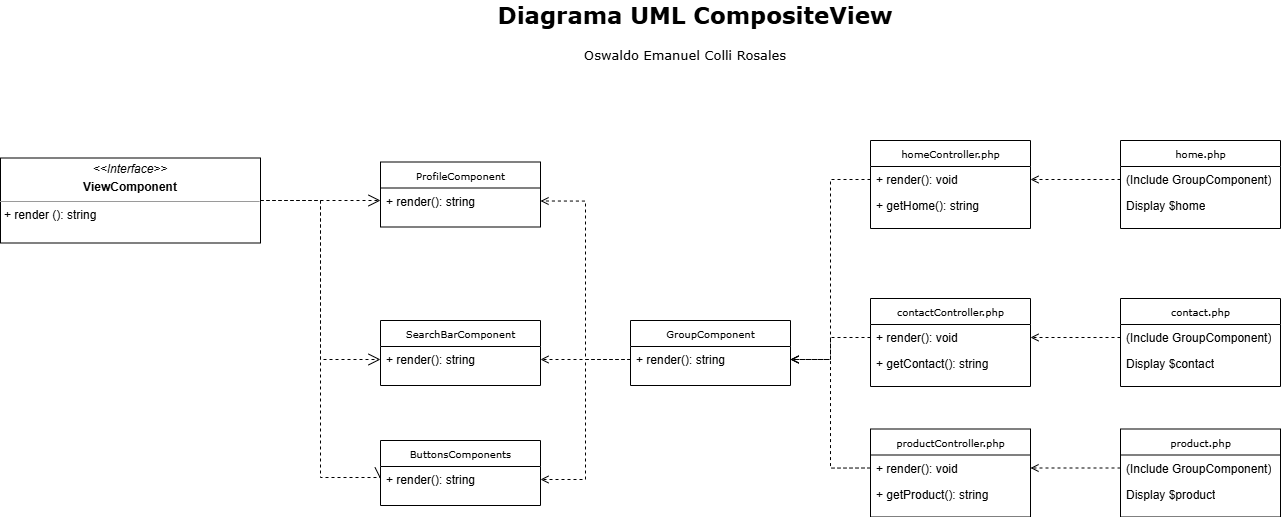

The diagram above was exported from draw.io. Its source (the exported page's mxGraphModel, read from the mxfile embedded in the PNG):
<mxGraphModel dx="1500" dy="841" grid="1" gridSize="10" guides="1" tooltips="1" connect="1" arrows="1" fold="1" page="1" pageScale="1" pageWidth="850" pageHeight="1100" math="0" shadow="0">
  <root>
    <mxCell id="0" />
    <mxCell id="1" parent="0" />
    <mxCell id="fzMV4YrloMOIsYjgaqDR-1" value="&lt;p style=&quot;margin:0px;margin-top:4px;text-align:center;&quot;&gt;&lt;i&gt;&amp;lt;&amp;lt;Interface&amp;gt;&amp;gt;&lt;/i&gt;&lt;br&gt;&lt;/p&gt;&lt;p style=&quot;margin:0px;margin-top:4px;text-align:center;&quot;&gt;&lt;b&gt;ViewComponent&lt;/b&gt;&lt;/p&gt;&lt;hr size=&quot;1&quot;&gt;&lt;p style=&quot;margin:0px;margin-left:4px;&quot;&gt;+ render (): string&lt;/p&gt;" style="verticalAlign=top;align=left;overflow=fill;fontSize=12;fontFamily=Helvetica;html=1;rounded=0;shadow=0;comic=0;labelBackgroundColor=none;strokeWidth=1" vertex="1" parent="1">
      <mxGeometry x="20" y="167.5" width="260" height="85" as="geometry" />
    </mxCell>
    <mxCell id="fzMV4YrloMOIsYjgaqDR-2" style="edgeStyle=orthogonalEdgeStyle;rounded=0;html=1;labelBackgroundColor=none;startFill=0;endArrow=open;endFill=0;endSize=10;fontFamily=Verdana;fontSize=10;dashed=1;exitX=1;exitY=0.5;exitDx=0;exitDy=0;entryX=0;entryY=0.5;entryDx=0;entryDy=0;" edge="1" parent="1" source="fzMV4YrloMOIsYjgaqDR-1">
      <mxGeometry relative="1" as="geometry">
        <mxPoint x="330" y="210" as="sourcePoint" />
        <mxPoint x="400" y="210" as="targetPoint" />
      </mxGeometry>
    </mxCell>
    <mxCell id="fzMV4YrloMOIsYjgaqDR-3" value="ProfileComponent" style="swimlane;html=1;fontStyle=0;childLayout=stackLayout;horizontal=1;startSize=26;fillColor=none;horizontalStack=0;resizeParent=1;resizeLast=0;collapsible=1;marginBottom=0;swimlaneFillColor=#ffffff;rounded=0;shadow=0;comic=0;labelBackgroundColor=none;strokeWidth=1;fontFamily=Verdana;fontSize=10;align=center;" vertex="1" parent="1">
      <mxGeometry x="400" y="171.5" width="160" height="65" as="geometry" />
    </mxCell>
    <mxCell id="fzMV4YrloMOIsYjgaqDR-4" value="+ render(): string" style="text;html=1;strokeColor=none;fillColor=none;align=left;verticalAlign=top;spacingLeft=4;spacingRight=4;whiteSpace=wrap;overflow=hidden;rotatable=0;points=[[0,0.5],[1,0.5]];portConstraint=eastwest;" vertex="1" parent="fzMV4YrloMOIsYjgaqDR-3">
      <mxGeometry y="26" width="160" height="26" as="geometry" />
    </mxCell>
    <mxCell id="fzMV4YrloMOIsYjgaqDR-12" style="edgeStyle=orthogonalEdgeStyle;rounded=0;html=1;labelBackgroundColor=none;startFill=0;endArrow=open;endFill=0;endSize=10;fontFamily=Verdana;fontSize=10;dashed=1;exitX=1;exitY=0.5;exitDx=0;exitDy=0;entryX=0;entryY=0.5;entryDx=0;entryDy=0;" edge="1" parent="1" source="fzMV4YrloMOIsYjgaqDR-1" target="fzMV4YrloMOIsYjgaqDR-17">
      <mxGeometry relative="1" as="geometry">
        <mxPoint x="290" y="220" as="sourcePoint" />
        <mxPoint x="399.20000000000005" y="352.99800000000005" as="targetPoint" />
      </mxGeometry>
    </mxCell>
    <mxCell id="fzMV4YrloMOIsYjgaqDR-13" style="edgeStyle=orthogonalEdgeStyle;rounded=0;html=1;labelBackgroundColor=none;startFill=0;endArrow=open;endFill=0;endSize=10;fontFamily=Verdana;fontSize=10;dashed=1;entryX=0;entryY=0.5;entryDx=0;entryDy=0;exitX=1;exitY=0.5;exitDx=0;exitDy=0;" edge="1" parent="1" source="fzMV4YrloMOIsYjgaqDR-1" target="fzMV4YrloMOIsYjgaqDR-19">
      <mxGeometry relative="1" as="geometry">
        <mxPoint x="280" y="213" as="sourcePoint" />
        <mxPoint x="412.0799999999999" y="486.6120000000001" as="targetPoint" />
        <Array as="points">
          <mxPoint x="340" y="210" />
          <mxPoint x="340" y="487" />
          <mxPoint x="400" y="487" />
        </Array>
      </mxGeometry>
    </mxCell>
    <mxCell id="fzMV4YrloMOIsYjgaqDR-16" value="SearchBarComponent" style="swimlane;html=1;fontStyle=0;childLayout=stackLayout;horizontal=1;startSize=26;fillColor=none;horizontalStack=0;resizeParent=1;resizeLast=0;collapsible=1;marginBottom=0;swimlaneFillColor=#ffffff;rounded=0;shadow=0;comic=0;labelBackgroundColor=none;strokeWidth=1;fontFamily=Verdana;fontSize=10;align=center;" vertex="1" parent="1">
      <mxGeometry x="400" y="330" width="160" height="65" as="geometry" />
    </mxCell>
    <mxCell id="fzMV4YrloMOIsYjgaqDR-17" value="+ render(): string" style="text;html=1;strokeColor=none;fillColor=none;align=left;verticalAlign=top;spacingLeft=4;spacingRight=4;whiteSpace=wrap;overflow=hidden;rotatable=0;points=[[0,0.5],[1,0.5]];portConstraint=eastwest;" vertex="1" parent="fzMV4YrloMOIsYjgaqDR-16">
      <mxGeometry y="26" width="160" height="26" as="geometry" />
    </mxCell>
    <mxCell id="fzMV4YrloMOIsYjgaqDR-18" value="ButtonsComponents" style="swimlane;html=1;fontStyle=0;childLayout=stackLayout;horizontal=1;startSize=26;fillColor=none;horizontalStack=0;resizeParent=1;resizeLast=0;collapsible=1;marginBottom=0;swimlaneFillColor=#ffffff;rounded=0;shadow=0;comic=0;labelBackgroundColor=none;strokeWidth=1;fontFamily=Verdana;fontSize=10;align=center;" vertex="1" parent="1">
      <mxGeometry x="400" y="450" width="160" height="65" as="geometry" />
    </mxCell>
    <mxCell id="fzMV4YrloMOIsYjgaqDR-19" value="+ render(): string" style="text;html=1;strokeColor=none;fillColor=none;align=left;verticalAlign=top;spacingLeft=4;spacingRight=4;whiteSpace=wrap;overflow=hidden;rotatable=0;points=[[0,0.5],[1,0.5]];portConstraint=eastwest;" vertex="1" parent="fzMV4YrloMOIsYjgaqDR-18">
      <mxGeometry y="26" width="160" height="26" as="geometry" />
    </mxCell>
    <mxCell id="fzMV4YrloMOIsYjgaqDR-20" value="GroupComponent" style="swimlane;html=1;fontStyle=0;childLayout=stackLayout;horizontal=1;startSize=26;fillColor=none;horizontalStack=0;resizeParent=1;resizeLast=0;collapsible=1;marginBottom=0;swimlaneFillColor=#ffffff;rounded=0;shadow=0;comic=0;labelBackgroundColor=none;strokeWidth=1;fontFamily=Verdana;fontSize=10;align=center;" vertex="1" parent="1">
      <mxGeometry x="650" y="330" width="160" height="65" as="geometry" />
    </mxCell>
    <mxCell id="fzMV4YrloMOIsYjgaqDR-21" value="+ render(): string" style="text;html=1;strokeColor=none;fillColor=none;align=left;verticalAlign=top;spacingLeft=4;spacingRight=4;whiteSpace=wrap;overflow=hidden;rotatable=0;points=[[0,0.5],[1,0.5]];portConstraint=eastwest;" vertex="1" parent="fzMV4YrloMOIsYjgaqDR-20">
      <mxGeometry y="26" width="160" height="26" as="geometry" />
    </mxCell>
    <mxCell id="XdKX-OakOScK4_kER3lu-1" value="homeController.php" style="swimlane;html=1;fontStyle=0;childLayout=stackLayout;horizontal=1;startSize=26;fillColor=none;horizontalStack=0;resizeParent=1;resizeLast=0;collapsible=1;marginBottom=0;swimlaneFillColor=#ffffff;rounded=0;shadow=0;comic=0;labelBackgroundColor=none;strokeWidth=1;fontFamily=Verdana;fontSize=10;align=center;" vertex="1" parent="1">
      <mxGeometry x="890" y="150" width="160" height="88" as="geometry" />
    </mxCell>
    <mxCell id="XdKX-OakOScK4_kER3lu-2" value="+ render(): void" style="text;html=1;strokeColor=none;fillColor=none;align=left;verticalAlign=top;spacingLeft=4;spacingRight=4;whiteSpace=wrap;overflow=hidden;rotatable=0;points=[[0,0.5],[1,0.5]];portConstraint=eastwest;" vertex="1" parent="XdKX-OakOScK4_kER3lu-1">
      <mxGeometry y="26" width="160" height="26" as="geometry" />
    </mxCell>
    <mxCell id="XdKX-OakOScK4_kER3lu-3" value="+ getHome(): string" style="text;html=1;strokeColor=none;fillColor=none;align=left;verticalAlign=top;spacingLeft=4;spacingRight=4;whiteSpace=wrap;overflow=hidden;rotatable=0;points=[[0,0.5],[1,0.5]];portConstraint=eastwest;" vertex="1" parent="XdKX-OakOScK4_kER3lu-1">
      <mxGeometry y="52" width="160" height="26" as="geometry" />
    </mxCell>
    <mxCell id="XdKX-OakOScK4_kER3lu-4" value="contactController.php" style="swimlane;html=1;fontStyle=0;childLayout=stackLayout;horizontal=1;startSize=26;fillColor=none;horizontalStack=0;resizeParent=1;resizeLast=0;collapsible=1;marginBottom=0;swimlaneFillColor=#ffffff;rounded=0;shadow=0;comic=0;labelBackgroundColor=none;strokeWidth=1;fontFamily=Verdana;fontSize=10;align=center;" vertex="1" parent="1">
      <mxGeometry x="890" y="308" width="160" height="88" as="geometry" />
    </mxCell>
    <mxCell id="XdKX-OakOScK4_kER3lu-5" value="+ render(): void" style="text;html=1;strokeColor=none;fillColor=none;align=left;verticalAlign=top;spacingLeft=4;spacingRight=4;whiteSpace=wrap;overflow=hidden;rotatable=0;points=[[0,0.5],[1,0.5]];portConstraint=eastwest;" vertex="1" parent="XdKX-OakOScK4_kER3lu-4">
      <mxGeometry y="26" width="160" height="26" as="geometry" />
    </mxCell>
    <mxCell id="XdKX-OakOScK4_kER3lu-6" value="+ getContact(): string" style="text;html=1;strokeColor=none;fillColor=none;align=left;verticalAlign=top;spacingLeft=4;spacingRight=4;whiteSpace=wrap;overflow=hidden;rotatable=0;points=[[0,0.5],[1,0.5]];portConstraint=eastwest;" vertex="1" parent="XdKX-OakOScK4_kER3lu-4">
      <mxGeometry y="52" width="160" height="26" as="geometry" />
    </mxCell>
    <mxCell id="XdKX-OakOScK4_kER3lu-7" value="productController.php" style="swimlane;html=1;fontStyle=0;childLayout=stackLayout;horizontal=1;startSize=26;fillColor=none;horizontalStack=0;resizeParent=1;resizeLast=0;collapsible=1;marginBottom=0;swimlaneFillColor=#ffffff;rounded=0;shadow=0;comic=0;labelBackgroundColor=none;strokeWidth=1;fontFamily=Verdana;fontSize=10;align=center;" vertex="1" parent="1">
      <mxGeometry x="890" y="438.5" width="160" height="88" as="geometry" />
    </mxCell>
    <mxCell id="XdKX-OakOScK4_kER3lu-8" value="+ render(): void" style="text;html=1;strokeColor=none;fillColor=none;align=left;verticalAlign=top;spacingLeft=4;spacingRight=4;whiteSpace=wrap;overflow=hidden;rotatable=0;points=[[0,0.5],[1,0.5]];portConstraint=eastwest;" vertex="1" parent="XdKX-OakOScK4_kER3lu-7">
      <mxGeometry y="26" width="160" height="26" as="geometry" />
    </mxCell>
    <mxCell id="XdKX-OakOScK4_kER3lu-9" value="+ getProduct(): string" style="text;html=1;strokeColor=none;fillColor=none;align=left;verticalAlign=top;spacingLeft=4;spacingRight=4;whiteSpace=wrap;overflow=hidden;rotatable=0;points=[[0,0.5],[1,0.5]];portConstraint=eastwest;" vertex="1" parent="XdKX-OakOScK4_kER3lu-7">
      <mxGeometry y="52" width="160" height="26" as="geometry" />
    </mxCell>
    <mxCell id="XdKX-OakOScK4_kER3lu-10" value="home.php" style="swimlane;html=1;fontStyle=0;childLayout=stackLayout;horizontal=1;startSize=26;fillColor=none;horizontalStack=0;resizeParent=1;resizeLast=0;collapsible=1;marginBottom=0;swimlaneFillColor=#ffffff;rounded=0;shadow=0;comic=0;labelBackgroundColor=none;strokeWidth=1;fontFamily=Verdana;fontSize=10;align=center;" vertex="1" parent="1">
      <mxGeometry x="1140" y="150" width="160" height="88" as="geometry" />
    </mxCell>
    <mxCell id="XdKX-OakOScK4_kER3lu-11" value="(Include GroupComponent)" style="text;html=1;strokeColor=none;fillColor=none;align=left;verticalAlign=top;spacingLeft=4;spacingRight=4;whiteSpace=wrap;overflow=hidden;rotatable=0;points=[[0,0.5],[1,0.5]];portConstraint=eastwest;" vertex="1" parent="XdKX-OakOScK4_kER3lu-10">
      <mxGeometry y="26" width="160" height="26" as="geometry" />
    </mxCell>
    <mxCell id="XdKX-OakOScK4_kER3lu-12" value="Display $home " style="text;html=1;strokeColor=none;fillColor=none;align=left;verticalAlign=top;spacingLeft=4;spacingRight=4;whiteSpace=wrap;overflow=hidden;rotatable=0;points=[[0,0.5],[1,0.5]];portConstraint=eastwest;" vertex="1" parent="XdKX-OakOScK4_kER3lu-10">
      <mxGeometry y="52" width="160" height="26" as="geometry" />
    </mxCell>
    <mxCell id="XdKX-OakOScK4_kER3lu-13" value="contact.php" style="swimlane;html=1;fontStyle=0;childLayout=stackLayout;horizontal=1;startSize=26;fillColor=none;horizontalStack=0;resizeParent=1;resizeLast=0;collapsible=1;marginBottom=0;swimlaneFillColor=#ffffff;rounded=0;shadow=0;comic=0;labelBackgroundColor=none;strokeWidth=1;fontFamily=Verdana;fontSize=10;align=center;" vertex="1" parent="1">
      <mxGeometry x="1140" y="308" width="160" height="88" as="geometry" />
    </mxCell>
    <mxCell id="XdKX-OakOScK4_kER3lu-14" value="(Include GroupComponent)" style="text;html=1;strokeColor=none;fillColor=none;align=left;verticalAlign=top;spacingLeft=4;spacingRight=4;whiteSpace=wrap;overflow=hidden;rotatable=0;points=[[0,0.5],[1,0.5]];portConstraint=eastwest;" vertex="1" parent="XdKX-OakOScK4_kER3lu-13">
      <mxGeometry y="26" width="160" height="26" as="geometry" />
    </mxCell>
    <mxCell id="XdKX-OakOScK4_kER3lu-15" value="Display $contact" style="text;html=1;strokeColor=none;fillColor=none;align=left;verticalAlign=top;spacingLeft=4;spacingRight=4;whiteSpace=wrap;overflow=hidden;rotatable=0;points=[[0,0.5],[1,0.5]];portConstraint=eastwest;" vertex="1" parent="XdKX-OakOScK4_kER3lu-13">
      <mxGeometry y="52" width="160" height="26" as="geometry" />
    </mxCell>
    <mxCell id="XdKX-OakOScK4_kER3lu-16" value="product.php" style="swimlane;html=1;fontStyle=0;childLayout=stackLayout;horizontal=1;startSize=26;fillColor=none;horizontalStack=0;resizeParent=1;resizeLast=0;collapsible=1;marginBottom=0;swimlaneFillColor=#ffffff;rounded=0;shadow=0;comic=0;labelBackgroundColor=none;strokeWidth=1;fontFamily=Verdana;fontSize=10;align=center;" vertex="1" parent="1">
      <mxGeometry x="1140" y="438.5" width="160" height="88" as="geometry" />
    </mxCell>
    <mxCell id="XdKX-OakOScK4_kER3lu-17" value="(Include GroupComponent)" style="text;html=1;strokeColor=none;fillColor=none;align=left;verticalAlign=top;spacingLeft=4;spacingRight=4;whiteSpace=wrap;overflow=hidden;rotatable=0;points=[[0,0.5],[1,0.5]];portConstraint=eastwest;" vertex="1" parent="XdKX-OakOScK4_kER3lu-16">
      <mxGeometry y="26" width="160" height="26" as="geometry" />
    </mxCell>
    <mxCell id="XdKX-OakOScK4_kER3lu-18" value="Display $product" style="text;html=1;strokeColor=none;fillColor=none;align=left;verticalAlign=top;spacingLeft=4;spacingRight=4;whiteSpace=wrap;overflow=hidden;rotatable=0;points=[[0,0.5],[1,0.5]];portConstraint=eastwest;" vertex="1" parent="XdKX-OakOScK4_kER3lu-16">
      <mxGeometry y="52" width="160" height="26" as="geometry" />
    </mxCell>
    <mxCell id="XdKX-OakOScK4_kER3lu-19" style="edgeStyle=orthogonalEdgeStyle;rounded=0;orthogonalLoop=1;jettySize=auto;html=1;exitX=0;exitY=0.5;exitDx=0;exitDy=0;entryX=1;entryY=0.5;entryDx=0;entryDy=0;dashed=1;endArrow=open;endFill=0;" edge="1" parent="1" source="XdKX-OakOScK4_kER3lu-11" target="XdKX-OakOScK4_kER3lu-2">
      <mxGeometry relative="1" as="geometry" />
    </mxCell>
    <mxCell id="XdKX-OakOScK4_kER3lu-20" style="edgeStyle=orthogonalEdgeStyle;rounded=0;orthogonalLoop=1;jettySize=auto;html=1;exitX=0;exitY=0.5;exitDx=0;exitDy=0;entryX=1;entryY=0.5;entryDx=0;entryDy=0;endArrow=open;endFill=0;dashed=1;" edge="1" parent="1" source="XdKX-OakOScK4_kER3lu-14" target="XdKX-OakOScK4_kER3lu-5">
      <mxGeometry relative="1" as="geometry" />
    </mxCell>
    <mxCell id="XdKX-OakOScK4_kER3lu-21" style="edgeStyle=orthogonalEdgeStyle;rounded=0;orthogonalLoop=1;jettySize=auto;html=1;exitX=0;exitY=0.5;exitDx=0;exitDy=0;entryX=1;entryY=0.5;entryDx=0;entryDy=0;endArrow=open;endFill=0;dashed=1;" edge="1" parent="1" source="XdKX-OakOScK4_kER3lu-17" target="XdKX-OakOScK4_kER3lu-8">
      <mxGeometry relative="1" as="geometry" />
    </mxCell>
    <mxCell id="XdKX-OakOScK4_kER3lu-22" style="edgeStyle=orthogonalEdgeStyle;rounded=0;orthogonalLoop=1;jettySize=auto;html=1;exitX=0;exitY=0.5;exitDx=0;exitDy=0;entryX=1;entryY=0.5;entryDx=0;entryDy=0;dashed=1;endArrow=open;endFill=0;" edge="1" parent="1" source="XdKX-OakOScK4_kER3lu-2" target="fzMV4YrloMOIsYjgaqDR-21">
      <mxGeometry relative="1" as="geometry" />
    </mxCell>
    <mxCell id="XdKX-OakOScK4_kER3lu-23" style="edgeStyle=orthogonalEdgeStyle;rounded=0;orthogonalLoop=1;jettySize=auto;html=1;exitX=0;exitY=0.5;exitDx=0;exitDy=0;endArrow=open;endFill=0;dashed=1;" edge="1" parent="1" source="XdKX-OakOScK4_kER3lu-5" target="fzMV4YrloMOIsYjgaqDR-21">
      <mxGeometry relative="1" as="geometry" />
    </mxCell>
    <mxCell id="XdKX-OakOScK4_kER3lu-24" style="edgeStyle=orthogonalEdgeStyle;rounded=0;orthogonalLoop=1;jettySize=auto;html=1;exitX=0;exitY=0.5;exitDx=0;exitDy=0;entryX=1;entryY=0.5;entryDx=0;entryDy=0;dashed=1;endArrow=open;endFill=0;" edge="1" parent="1" source="XdKX-OakOScK4_kER3lu-8" target="fzMV4YrloMOIsYjgaqDR-21">
      <mxGeometry relative="1" as="geometry" />
    </mxCell>
    <mxCell id="XdKX-OakOScK4_kER3lu-25" style="edgeStyle=orthogonalEdgeStyle;rounded=0;orthogonalLoop=1;jettySize=auto;html=1;exitX=0;exitY=0.5;exitDx=0;exitDy=0;entryX=1;entryY=0.5;entryDx=0;entryDy=0;endArrow=open;endFill=0;dashed=1;" edge="1" parent="1" source="fzMV4YrloMOIsYjgaqDR-21" target="fzMV4YrloMOIsYjgaqDR-4">
      <mxGeometry relative="1" as="geometry" />
    </mxCell>
    <mxCell id="XdKX-OakOScK4_kER3lu-26" style="edgeStyle=orthogonalEdgeStyle;rounded=0;orthogonalLoop=1;jettySize=auto;html=1;exitX=0;exitY=0.5;exitDx=0;exitDy=0;entryX=1;entryY=0.5;entryDx=0;entryDy=0;endArrow=open;endFill=0;dashed=1;" edge="1" parent="1" source="fzMV4YrloMOIsYjgaqDR-21" target="fzMV4YrloMOIsYjgaqDR-17">
      <mxGeometry relative="1" as="geometry" />
    </mxCell>
    <mxCell id="XdKX-OakOScK4_kER3lu-27" style="edgeStyle=orthogonalEdgeStyle;rounded=0;orthogonalLoop=1;jettySize=auto;html=1;exitX=0;exitY=0.5;exitDx=0;exitDy=0;entryX=1;entryY=0.5;entryDx=0;entryDy=0;dashed=1;endArrow=open;endFill=0;" edge="1" parent="1" source="fzMV4YrloMOIsYjgaqDR-21" target="fzMV4YrloMOIsYjgaqDR-19">
      <mxGeometry relative="1" as="geometry" />
    </mxCell>
    <mxCell id="q4BfjD5o4orhe4UGKFUl-1" value="Diagrama UML CompositeView" style="text;html=1;align=center;verticalAlign=middle;whiteSpace=wrap;rounded=0;fontFamily=Verdana;fontSize=23;fontStyle=1" vertex="1" parent="1">
      <mxGeometry x="480" y="10" width="470" height="30" as="geometry" />
    </mxCell>
    <mxCell id="q4BfjD5o4orhe4UGKFUl-2" value="Oswaldo Emanuel Colli Rosales" style="text;html=1;align=center;verticalAlign=middle;whiteSpace=wrap;rounded=0;fontFamily=Verdana;fontSize=13;fontStyle=0" vertex="1" parent="1">
      <mxGeometry x="470" y="50" width="470" height="30" as="geometry" />
    </mxCell>
  </root>
</mxGraphModel>